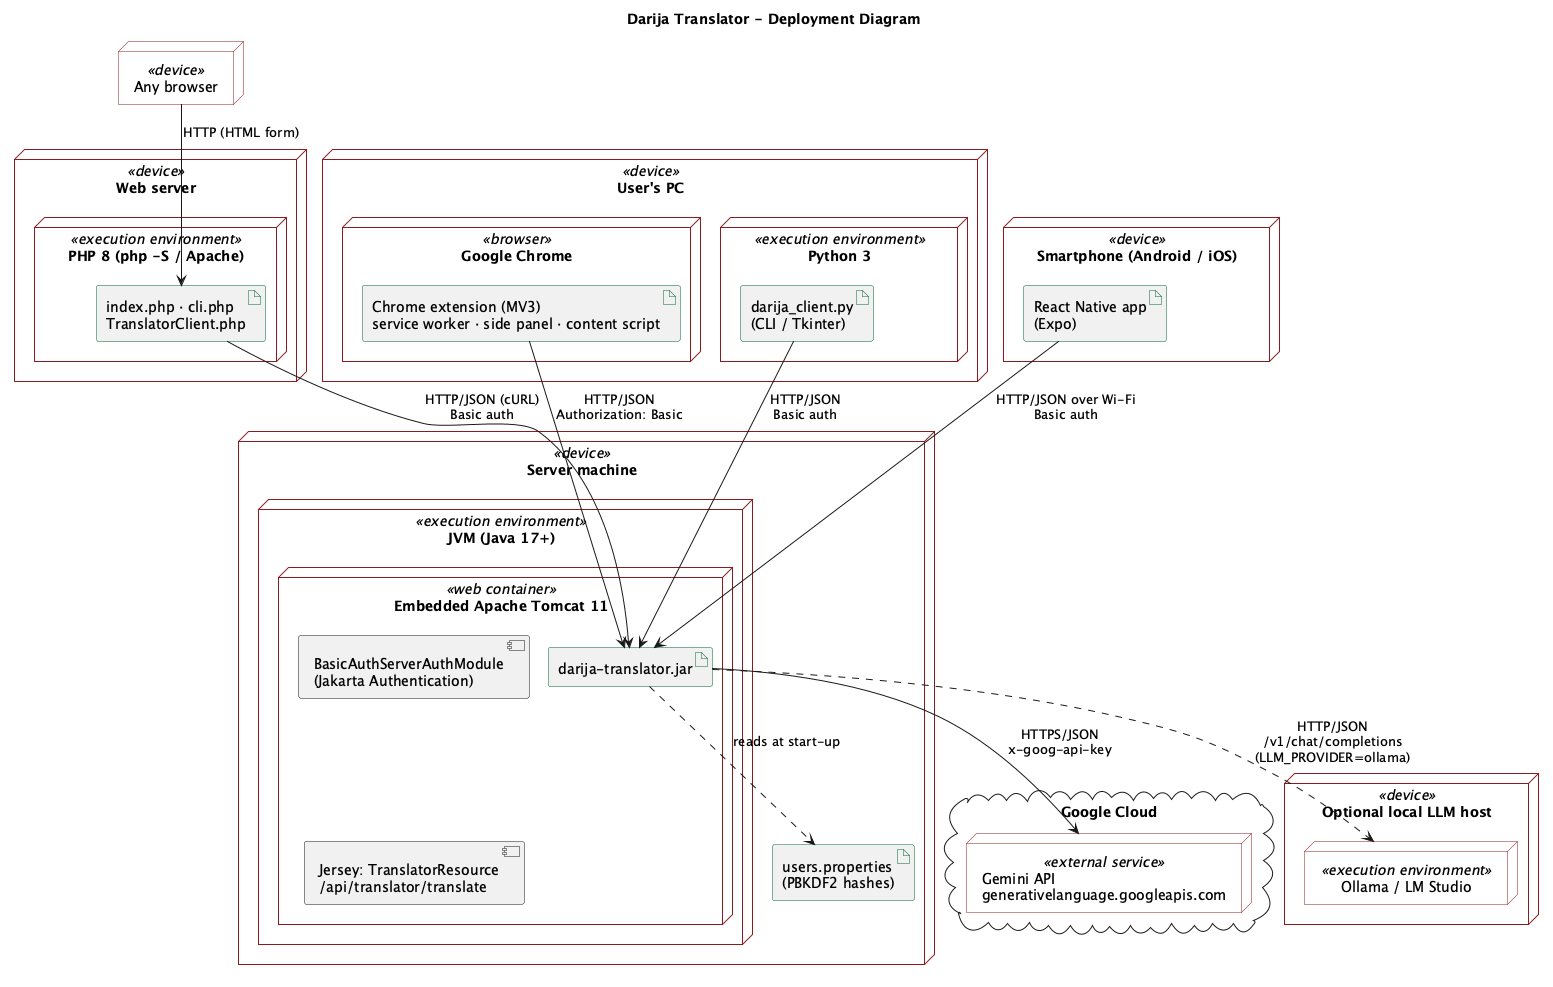

The diagram above was rendered by PlantUML. Its source (embedded in the PNG):
@startuml deployment-diagram
!pragma layout smetana
title Darija Translator - Deployment Diagram
skinparam shadowing false
skinparam node {
  BorderColor #8A1C21
  BackgroundColor #FFFFFF
}
skinparam artifact {
  BorderColor #006233
}

node "Server machine" <<device>> as server {
  node "JVM (Java 17+)" <<execution environment>> {
    node "Embedded Apache Tomcat 11" <<web container>> {
      artifact "darija-translator.jar" as jar
      component "BasicAuthServerAuthModule\n(Jakarta Authentication)" as sam
      component "Jersey: TranslatorResource\n/api/translator/translate" as res
    }
  }
  artifact "users.properties\n(PBKDF2 hashes)" as users
}

cloud "Google Cloud" {
  node "Gemini API\ngenerativelanguage.googleapis.com" <<external service>> as gemini
}

node "Optional local LLM host" <<device>> as local {
  node "Ollama / LM Studio" <<execution environment>> as ollama
}

node "User's PC" <<device>> as pc {
  node "Google Chrome" <<browser>> {
    artifact "Chrome extension (MV3)\nservice worker · side panel · content script" as ext
  }
  node "Python 3" <<execution environment>> {
    artifact "darija_client.py\n(CLI / Tkinter)" as py
  }
}

node "Web server" <<device>> as web {
  node "PHP 8 (php -S / Apache)" <<execution environment>> {
    artifact "index.php · cli.php\nTranslatorClient.php" as php
  }
}
node "Any browser" <<device>> as browser

node "Smartphone (Android / iOS)" <<device>> as phone {
  artifact "React Native app\n(Expo)" as rn
}

sam -[hidden]- res
ext --> jar : HTTP/JSON\nAuthorization: Basic
py --> jar : HTTP/JSON\nBasic auth
php --> jar : HTTP/JSON (cURL)\nBasic auth
browser --> php : HTTP (HTML form)
rn --> jar : HTTP/JSON over Wi-Fi\nBasic auth
jar --> gemini : HTTPS/JSON\nx-goog-api-key
jar ..> ollama : HTTP/JSON\n/v1/chat/completions\n(LLM_PROVIDER=ollama)
jar ..> users : reads at start-up
@enduml